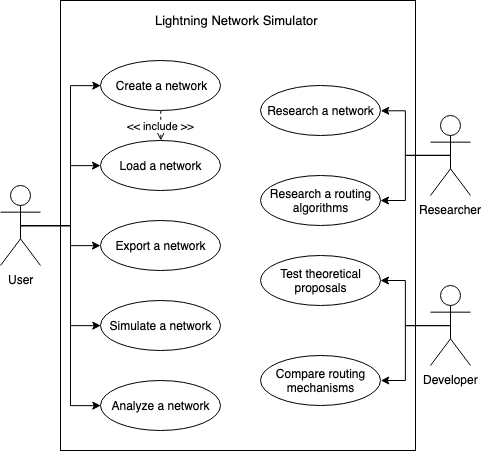

The diagram above was exported from draw.io. Its source (the exported page's mxGraphModel, read from the mxfile embedded in the PNG):
<mxGraphModel dx="662" dy="1566" grid="1" gridSize="10" guides="1" tooltips="1" connect="1" arrows="1" fold="1" page="1" pageScale="1" pageWidth="827" pageHeight="1169" math="0" shadow="0">
  <root>
    <mxCell id="0" />
    <mxCell id="1" parent="0" />
    <mxCell id="VNTv6F2DzFdvtVLQfiQ0-34" value="" style="whiteSpace=wrap;html=1;" vertex="1" parent="1">
      <mxGeometry x="80" y="-150" width="355" height="450" as="geometry" />
    </mxCell>
    <mxCell id="VNTv6F2DzFdvtVLQfiQ0-18" style="edgeStyle=orthogonalEdgeStyle;rounded=0;orthogonalLoop=1;jettySize=auto;html=1;exitX=0.5;exitY=0.5;exitDx=0;exitDy=0;exitPerimeter=0;entryX=0;entryY=0.5;entryDx=0;entryDy=0;" edge="1" parent="1" source="VNTv6F2DzFdvtVLQfiQ0-1" target="VNTv6F2DzFdvtVLQfiQ0-2">
      <mxGeometry relative="1" as="geometry" />
    </mxCell>
    <mxCell id="VNTv6F2DzFdvtVLQfiQ0-19" style="edgeStyle=orthogonalEdgeStyle;rounded=0;orthogonalLoop=1;jettySize=auto;html=1;exitX=0.5;exitY=0.5;exitDx=0;exitDy=0;exitPerimeter=0;" edge="1" parent="1" source="VNTv6F2DzFdvtVLQfiQ0-1" target="VNTv6F2DzFdvtVLQfiQ0-4">
      <mxGeometry relative="1" as="geometry" />
    </mxCell>
    <mxCell id="VNTv6F2DzFdvtVLQfiQ0-20" style="edgeStyle=orthogonalEdgeStyle;rounded=0;orthogonalLoop=1;jettySize=auto;html=1;exitX=0.5;exitY=0.5;exitDx=0;exitDy=0;exitPerimeter=0;" edge="1" parent="1" source="VNTv6F2DzFdvtVLQfiQ0-1" target="VNTv6F2DzFdvtVLQfiQ0-5">
      <mxGeometry relative="1" as="geometry" />
    </mxCell>
    <mxCell id="VNTv6F2DzFdvtVLQfiQ0-22" style="edgeStyle=orthogonalEdgeStyle;rounded=0;orthogonalLoop=1;jettySize=auto;html=1;exitX=0.5;exitY=0.5;exitDx=0;exitDy=0;exitPerimeter=0;entryX=0;entryY=0.5;entryDx=0;entryDy=0;" edge="1" parent="1" source="VNTv6F2DzFdvtVLQfiQ0-1" target="VNTv6F2DzFdvtVLQfiQ0-7">
      <mxGeometry relative="1" as="geometry" />
    </mxCell>
    <mxCell id="VNTv6F2DzFdvtVLQfiQ0-32" style="edgeStyle=orthogonalEdgeStyle;rounded=0;orthogonalLoop=1;jettySize=auto;html=1;exitX=0.5;exitY=0.5;exitDx=0;exitDy=0;exitPerimeter=0;entryX=0;entryY=0.5;entryDx=0;entryDy=0;" edge="1" parent="1" source="VNTv6F2DzFdvtVLQfiQ0-1" target="VNTv6F2DzFdvtVLQfiQ0-6">
      <mxGeometry relative="1" as="geometry" />
    </mxCell>
    <mxCell id="VNTv6F2DzFdvtVLQfiQ0-1" value="User" style="shape=umlActor;verticalLabelPosition=bottom;labelBackgroundColor=#ffffff;verticalAlign=top;html=1;outlineConnect=0;" vertex="1" parent="1">
      <mxGeometry x="20" y="35" width="40" height="80" as="geometry" />
    </mxCell>
    <mxCell id="VNTv6F2DzFdvtVLQfiQ0-30" value="&amp;lt;&amp;lt; include &amp;gt;&amp;gt;" style="edgeStyle=orthogonalEdgeStyle;rounded=0;orthogonalLoop=1;jettySize=auto;html=1;exitX=0.5;exitY=1;exitDx=0;exitDy=0;entryX=0.5;entryY=0;entryDx=0;entryDy=0;dashed=1;endArrow=open;endFill=0;" edge="1" parent="1" source="VNTv6F2DzFdvtVLQfiQ0-2" target="VNTv6F2DzFdvtVLQfiQ0-4">
      <mxGeometry relative="1" as="geometry" />
    </mxCell>
    <mxCell id="VNTv6F2DzFdvtVLQfiQ0-2" value="Create a network" style="ellipse;whiteSpace=wrap;html=1;" vertex="1" parent="1">
      <mxGeometry x="120" y="-90" width="120" height="50" as="geometry" />
    </mxCell>
    <mxCell id="VNTv6F2DzFdvtVLQfiQ0-4" value="Load a network" style="ellipse;whiteSpace=wrap;html=1;" vertex="1" parent="1">
      <mxGeometry x="120" y="-10" width="120" height="50" as="geometry" />
    </mxCell>
    <mxCell id="VNTv6F2DzFdvtVLQfiQ0-5" value="Export a network" style="ellipse;whiteSpace=wrap;html=1;" vertex="1" parent="1">
      <mxGeometry x="120" y="70" width="120" height="50" as="geometry" />
    </mxCell>
    <mxCell id="VNTv6F2DzFdvtVLQfiQ0-6" value="Simulate a network" style="ellipse;whiteSpace=wrap;html=1;" vertex="1" parent="1">
      <mxGeometry x="120" y="150" width="120" height="50" as="geometry" />
    </mxCell>
    <mxCell id="VNTv6F2DzFdvtVLQfiQ0-7" value="Analyze a network" style="ellipse;whiteSpace=wrap;html=1;" vertex="1" parent="1">
      <mxGeometry x="120" y="230" width="120" height="50" as="geometry" />
    </mxCell>
    <mxCell id="VNTv6F2DzFdvtVLQfiQ0-8" value="Research a network" style="ellipse;whiteSpace=wrap;html=1;" vertex="1" parent="1">
      <mxGeometry x="280" y="-65" width="120" height="50" as="geometry" />
    </mxCell>
    <mxCell id="VNTv6F2DzFdvtVLQfiQ0-9" value="Research a routing algorithms" style="ellipse;whiteSpace=wrap;html=1;" vertex="1" parent="1">
      <mxGeometry x="280" y="25" width="120" height="50" as="geometry" />
    </mxCell>
    <mxCell id="VNTv6F2DzFdvtVLQfiQ0-10" value="Test theoretical proposals" style="ellipse;whiteSpace=wrap;html=1;" vertex="1" parent="1">
      <mxGeometry x="280" y="105" width="120" height="50" as="geometry" />
    </mxCell>
    <mxCell id="VNTv6F2DzFdvtVLQfiQ0-11" value="Compare routing mechanisms" style="ellipse;whiteSpace=wrap;html=1;" vertex="1" parent="1">
      <mxGeometry x="280" y="205" width="120" height="50" as="geometry" />
    </mxCell>
    <mxCell id="VNTv6F2DzFdvtVLQfiQ0-26" style="edgeStyle=orthogonalEdgeStyle;rounded=0;orthogonalLoop=1;jettySize=auto;html=1;exitX=0.5;exitY=0.5;exitDx=0;exitDy=0;exitPerimeter=0;entryX=1;entryY=0.5;entryDx=0;entryDy=0;" edge="1" parent="1" source="VNTv6F2DzFdvtVLQfiQ0-15" target="VNTv6F2DzFdvtVLQfiQ0-8">
      <mxGeometry relative="1" as="geometry" />
    </mxCell>
    <mxCell id="VNTv6F2DzFdvtVLQfiQ0-27" style="edgeStyle=orthogonalEdgeStyle;rounded=0;orthogonalLoop=1;jettySize=auto;html=1;exitX=0.5;exitY=0.5;exitDx=0;exitDy=0;exitPerimeter=0;" edge="1" parent="1" source="VNTv6F2DzFdvtVLQfiQ0-15" target="VNTv6F2DzFdvtVLQfiQ0-9">
      <mxGeometry relative="1" as="geometry" />
    </mxCell>
    <mxCell id="VNTv6F2DzFdvtVLQfiQ0-15" value="Researcher" style="shape=umlActor;verticalLabelPosition=bottom;labelBackgroundColor=#ffffff;verticalAlign=top;html=1;outlineConnect=0;" vertex="1" parent="1">
      <mxGeometry x="450" y="-35" width="40" height="80" as="geometry" />
    </mxCell>
    <mxCell id="VNTv6F2DzFdvtVLQfiQ0-28" style="edgeStyle=orthogonalEdgeStyle;rounded=0;orthogonalLoop=1;jettySize=auto;html=1;exitX=0.5;exitY=0.5;exitDx=0;exitDy=0;exitPerimeter=0;" edge="1" parent="1" source="VNTv6F2DzFdvtVLQfiQ0-16" target="VNTv6F2DzFdvtVLQfiQ0-10">
      <mxGeometry relative="1" as="geometry" />
    </mxCell>
    <mxCell id="VNTv6F2DzFdvtVLQfiQ0-29" style="edgeStyle=orthogonalEdgeStyle;rounded=0;orthogonalLoop=1;jettySize=auto;html=1;exitX=0.5;exitY=0.5;exitDx=0;exitDy=0;exitPerimeter=0;entryX=1;entryY=0.5;entryDx=0;entryDy=0;" edge="1" parent="1" source="VNTv6F2DzFdvtVLQfiQ0-16" target="VNTv6F2DzFdvtVLQfiQ0-11">
      <mxGeometry relative="1" as="geometry" />
    </mxCell>
    <mxCell id="VNTv6F2DzFdvtVLQfiQ0-16" value="Developer" style="shape=umlActor;verticalLabelPosition=bottom;labelBackgroundColor=#ffffff;verticalAlign=top;html=1;outlineConnect=0;" vertex="1" parent="1">
      <mxGeometry x="450" y="135" width="40" height="80" as="geometry" />
    </mxCell>
    <mxCell id="VNTv6F2DzFdvtVLQfiQ0-38" value="&lt;span style=&quot;font-size: 13px;&quot;&gt;Lightning Network Simulator&lt;/span&gt;" style="text;html=1;resizable=0;points=[];autosize=1;align=left;verticalAlign=top;spacingTop=-4;fontSize=13;" vertex="1" parent="1">
      <mxGeometry x="172.5" y="-140" width="170" height="20" as="geometry" />
    </mxCell>
  </root>
</mxGraphModel>